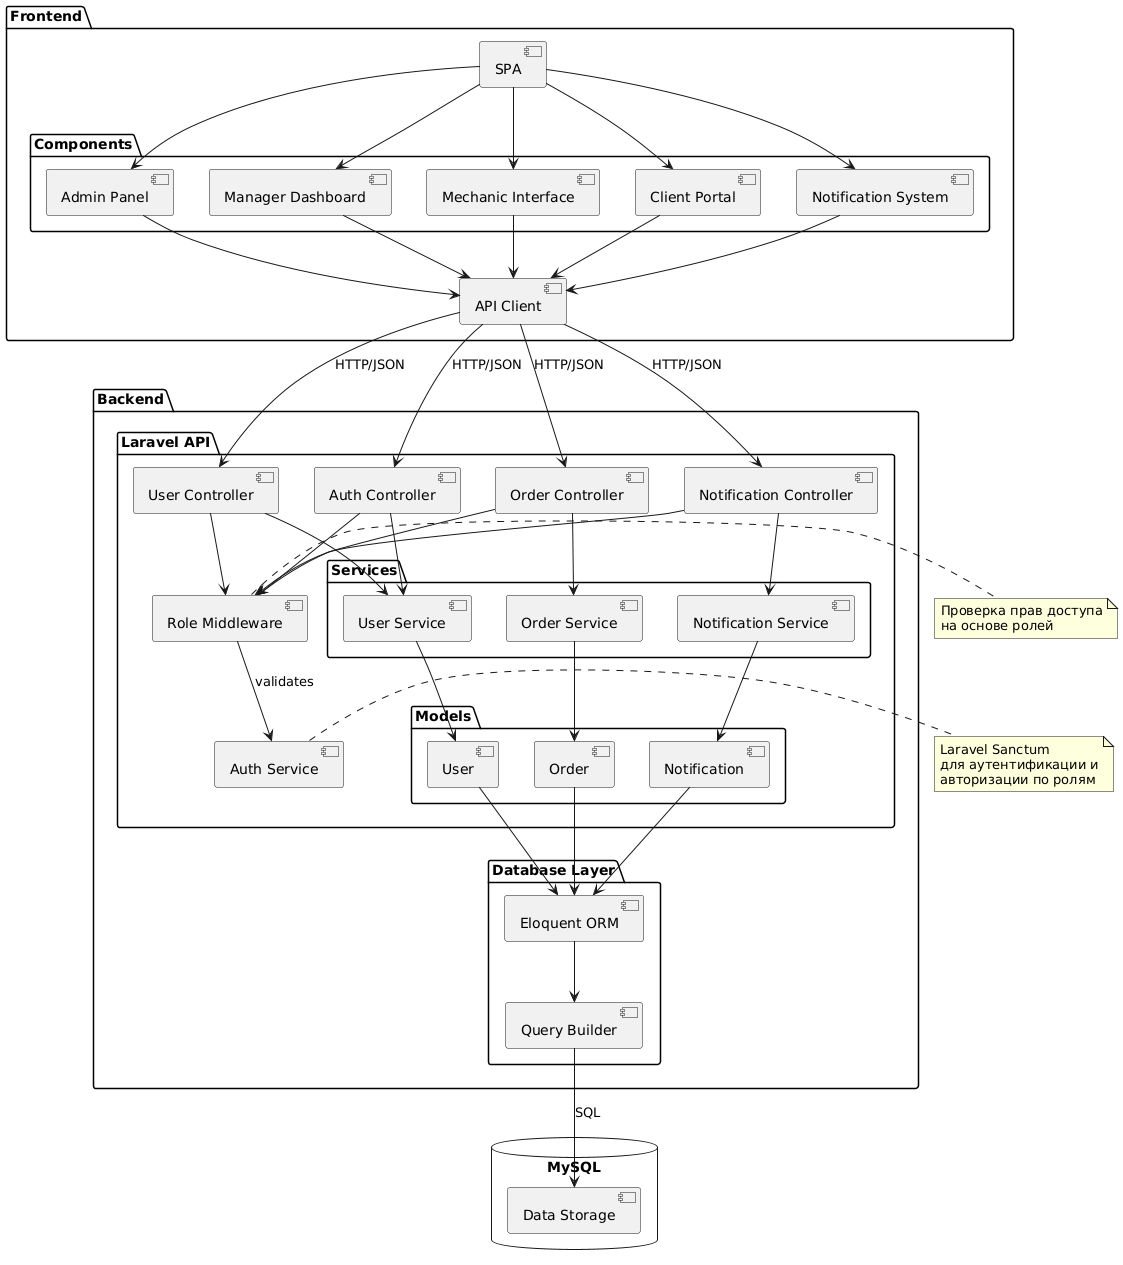

The diagram above was rendered by PlantUML. Its source (embedded in the PNG):
@startuml
package "Frontend" {
	[SPA] as spa
	package "Components" {
		[Admin Panel] as admin_comp
		[Manager Dashboard] as manager_comp
		[Mechanic Interface] as mechanic_comp
		[Client Portal] as client_comp
		[Notification System] as notif_comp
	}
	[API Client] as client
}

package "Backend" {
	package "Laravel API" {
		[Auth Controller] as auth_ctrl
		[Order Controller] as order_ctrl
		[User Controller] as user_ctrl
		[Notification Controller] as notif_ctrl
		
		package "Services" {
			[User Service] as user_service
			[Order Service] as order_service
			[Notification Service] as notif_service
		}
		
		package "Models" {
			[User] as user_model
			[Order] as order_model
			[Notification] as notif_model
		}
		
		[Role Middleware] as role_middleware
		[Auth Service] as auth
	}
	
	package "Database Layer" {
		[Query Builder] as qb
		[Eloquent ORM] as orm
	}
}

database "MySQL" {
	[Data Storage] as db
}

' Frontend connections
spa --> admin_comp
spa --> manager_comp
spa --> mechanic_comp
spa --> client_comp
spa --> notif_comp
admin_comp --> client
manager_comp --> client
mechanic_comp --> client
client_comp --> client
notif_comp --> client

' API connections
client --> auth_ctrl : HTTP/JSON
client --> order_ctrl : HTTP/JSON
client --> user_ctrl : HTTP/JSON
client --> notif_ctrl : HTTP/JSON

' Controller connections
auth_ctrl --> role_middleware
order_ctrl --> role_middleware
user_ctrl --> role_middleware
notif_ctrl --> role_middleware

role_middleware --> auth : validates

' Service connections
auth_ctrl --> user_service
order_ctrl --> order_service
user_ctrl --> user_service
notif_ctrl --> notif_service

' Model connections
user_service --> user_model
order_service --> order_model
notif_service --> notif_model

' Database connections
user_model --> orm
order_model --> orm
notif_model --> orm
orm --> qb
qb --> db : SQL

note right of auth
  Laravel Sanctum
  для аутентификации и
  авторизации по ролям
end note

note right of role_middleware
  Проверка прав доступа
  на основе ролей
end note
@enduml